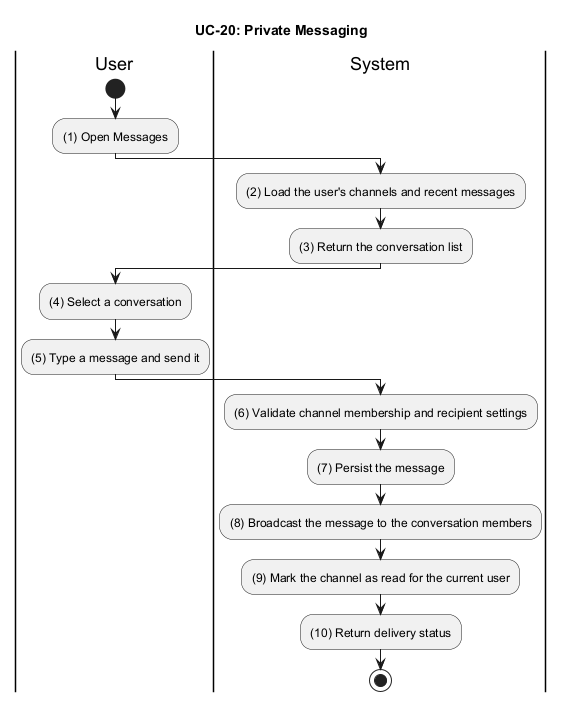

The diagram above was rendered by PlantUML. Its source (embedded in the PNG):
@startuml UC_20_Private_Messaging
title UC-20: Private Messaging

|User|
start
:(1) Open Messages;

|System|
:(2) Load the user's channels and recent messages;
:(3) Return the conversation list;

|User|
:(4) Select a conversation;
:(5) Type a message and send it;

|System|
:(6) Validate channel membership and recipient settings;
:(7) Persist the message;
:(8) Broadcast the message to the conversation members;
:(9) Mark the channel as read for the current user;
:(10) Return delivery status;

stop
@enduml